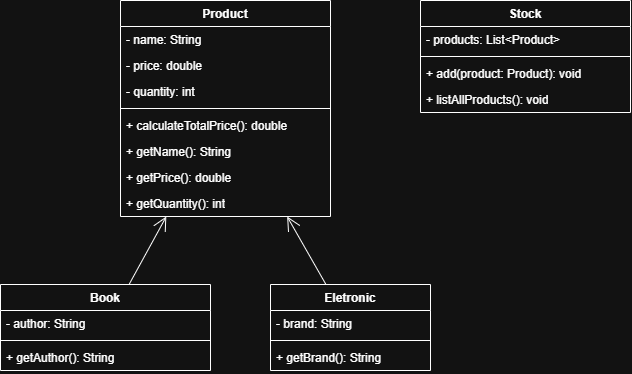

The diagram above was exported from draw.io. Its source (the exported page's mxGraphModel, read from the mxfile embedded in the PNG):
<mxGraphModel dx="920" dy="496" grid="1" gridSize="10" guides="1" tooltips="1" connect="1" arrows="1" fold="1" page="1" pageScale="1" pageWidth="827" pageHeight="1169" math="0" shadow="0">
  <root>
    <mxCell id="0" />
    <mxCell id="1" parent="0" />
    <mxCell id="dTwdAsg5UpPqX1eUDa3K-7" value="Product" style="swimlane;fontStyle=1;align=center;verticalAlign=top;childLayout=stackLayout;horizontal=1;startSize=26;horizontalStack=0;resizeParent=1;resizeParentMax=0;resizeLast=0;collapsible=1;marginBottom=0;whiteSpace=wrap;html=1;" vertex="1" parent="1">
      <mxGeometry x="190" y="250" width="210" height="216" as="geometry" />
    </mxCell>
    <mxCell id="dTwdAsg5UpPqX1eUDa3K-8" value="- name: String" style="text;strokeColor=none;fillColor=none;align=left;verticalAlign=top;spacingLeft=4;spacingRight=4;overflow=hidden;rotatable=0;points=[[0,0.5],[1,0.5]];portConstraint=eastwest;whiteSpace=wrap;html=1;" vertex="1" parent="dTwdAsg5UpPqX1eUDa3K-7">
      <mxGeometry y="26" width="210" height="26" as="geometry" />
    </mxCell>
    <mxCell id="dTwdAsg5UpPqX1eUDa3K-11" value="- price: double" style="text;strokeColor=none;fillColor=none;align=left;verticalAlign=top;spacingLeft=4;spacingRight=4;overflow=hidden;rotatable=0;points=[[0,0.5],[1,0.5]];portConstraint=eastwest;whiteSpace=wrap;html=1;" vertex="1" parent="dTwdAsg5UpPqX1eUDa3K-7">
      <mxGeometry y="52" width="210" height="26" as="geometry" />
    </mxCell>
    <mxCell id="dTwdAsg5UpPqX1eUDa3K-12" value="- quantity: int" style="text;strokeColor=none;fillColor=none;align=left;verticalAlign=top;spacingLeft=4;spacingRight=4;overflow=hidden;rotatable=0;points=[[0,0.5],[1,0.5]];portConstraint=eastwest;whiteSpace=wrap;html=1;" vertex="1" parent="dTwdAsg5UpPqX1eUDa3K-7">
      <mxGeometry y="78" width="210" height="26" as="geometry" />
    </mxCell>
    <mxCell id="dTwdAsg5UpPqX1eUDa3K-9" value="" style="line;strokeWidth=1;fillColor=none;align=left;verticalAlign=middle;spacingTop=-1;spacingLeft=3;spacingRight=3;rotatable=0;labelPosition=right;points=[];portConstraint=eastwest;strokeColor=inherit;" vertex="1" parent="dTwdAsg5UpPqX1eUDa3K-7">
      <mxGeometry y="104" width="210" height="8" as="geometry" />
    </mxCell>
    <mxCell id="dTwdAsg5UpPqX1eUDa3K-10" value="+ calculateTotalPrice(): double" style="text;strokeColor=none;fillColor=none;align=left;verticalAlign=top;spacingLeft=4;spacingRight=4;overflow=hidden;rotatable=0;points=[[0,0.5],[1,0.5]];portConstraint=eastwest;whiteSpace=wrap;html=1;" vertex="1" parent="dTwdAsg5UpPqX1eUDa3K-7">
      <mxGeometry y="112" width="210" height="26" as="geometry" />
    </mxCell>
    <mxCell id="dTwdAsg5UpPqX1eUDa3K-35" value="+ getName(): String" style="text;strokeColor=none;fillColor=none;align=left;verticalAlign=top;spacingLeft=4;spacingRight=4;overflow=hidden;rotatable=0;points=[[0,0.5],[1,0.5]];portConstraint=eastwest;whiteSpace=wrap;html=1;" vertex="1" parent="dTwdAsg5UpPqX1eUDa3K-7">
      <mxGeometry y="138" width="210" height="26" as="geometry" />
    </mxCell>
    <mxCell id="dTwdAsg5UpPqX1eUDa3K-36" value="+ getPrice(): double" style="text;strokeColor=none;fillColor=none;align=left;verticalAlign=top;spacingLeft=4;spacingRight=4;overflow=hidden;rotatable=0;points=[[0,0.5],[1,0.5]];portConstraint=eastwest;whiteSpace=wrap;html=1;" vertex="1" parent="dTwdAsg5UpPqX1eUDa3K-7">
      <mxGeometry y="164" width="210" height="26" as="geometry" />
    </mxCell>
    <mxCell id="dTwdAsg5UpPqX1eUDa3K-38" value="+ getQuantity(): int" style="text;strokeColor=none;fillColor=none;align=left;verticalAlign=top;spacingLeft=4;spacingRight=4;overflow=hidden;rotatable=0;points=[[0,0.5],[1,0.5]];portConstraint=eastwest;whiteSpace=wrap;html=1;" vertex="1" parent="dTwdAsg5UpPqX1eUDa3K-7">
      <mxGeometry y="190" width="210" height="26" as="geometry" />
    </mxCell>
    <mxCell id="dTwdAsg5UpPqX1eUDa3K-24" value="" style="endArrow=open;endFill=1;endSize=12;html=1;rounded=0;" edge="1" parent="1" source="dTwdAsg5UpPqX1eUDa3K-44" target="dTwdAsg5UpPqX1eUDa3K-7">
      <mxGeometry width="160" relative="1" as="geometry">
        <mxPoint x="175" y="534" as="sourcePoint" />
        <mxPoint x="360" y="410" as="targetPoint" />
      </mxGeometry>
    </mxCell>
    <mxCell id="dTwdAsg5UpPqX1eUDa3K-25" value="" style="endArrow=open;endFill=1;endSize=12;html=1;rounded=0;" edge="1" parent="1" source="dTwdAsg5UpPqX1eUDa3K-40" target="dTwdAsg5UpPqX1eUDa3K-7">
      <mxGeometry width="160" relative="1" as="geometry">
        <mxPoint x="437.4896265560167" y="560" as="sourcePoint" />
        <mxPoint x="330" y="420" as="targetPoint" />
      </mxGeometry>
    </mxCell>
    <mxCell id="dTwdAsg5UpPqX1eUDa3K-26" value="Stock" style="swimlane;fontStyle=1;align=center;verticalAlign=top;childLayout=stackLayout;horizontal=1;startSize=26;horizontalStack=0;resizeParent=1;resizeParentMax=0;resizeLast=0;collapsible=1;marginBottom=0;whiteSpace=wrap;html=1;" vertex="1" parent="1">
      <mxGeometry x="490" y="250" width="210" height="112" as="geometry" />
    </mxCell>
    <mxCell id="dTwdAsg5UpPqX1eUDa3K-27" value="- products: List&amp;lt;Product&amp;gt;" style="text;strokeColor=none;fillColor=none;align=left;verticalAlign=top;spacingLeft=4;spacingRight=4;overflow=hidden;rotatable=0;points=[[0,0.5],[1,0.5]];portConstraint=eastwest;whiteSpace=wrap;html=1;" vertex="1" parent="dTwdAsg5UpPqX1eUDa3K-26">
      <mxGeometry y="26" width="210" height="26" as="geometry" />
    </mxCell>
    <mxCell id="dTwdAsg5UpPqX1eUDa3K-30" value="" style="line;strokeWidth=1;fillColor=none;align=left;verticalAlign=middle;spacingTop=-1;spacingLeft=3;spacingRight=3;rotatable=0;labelPosition=right;points=[];portConstraint=eastwest;strokeColor=inherit;" vertex="1" parent="dTwdAsg5UpPqX1eUDa3K-26">
      <mxGeometry y="52" width="210" height="8" as="geometry" />
    </mxCell>
    <mxCell id="dTwdAsg5UpPqX1eUDa3K-31" value="+ add(product: Product): void" style="text;strokeColor=none;fillColor=none;align=left;verticalAlign=top;spacingLeft=4;spacingRight=4;overflow=hidden;rotatable=0;points=[[0,0.5],[1,0.5]];portConstraint=eastwest;whiteSpace=wrap;html=1;" vertex="1" parent="dTwdAsg5UpPqX1eUDa3K-26">
      <mxGeometry y="60" width="210" height="26" as="geometry" />
    </mxCell>
    <mxCell id="dTwdAsg5UpPqX1eUDa3K-32" value="+ listAllProducts(): void" style="text;strokeColor=none;fillColor=none;align=left;verticalAlign=top;spacingLeft=4;spacingRight=4;overflow=hidden;rotatable=0;points=[[0,0.5],[1,0.5]];portConstraint=eastwest;whiteSpace=wrap;html=1;" vertex="1" parent="dTwdAsg5UpPqX1eUDa3K-26">
      <mxGeometry y="86" width="210" height="26" as="geometry" />
    </mxCell>
    <mxCell id="dTwdAsg5UpPqX1eUDa3K-40" value="Eletronic" style="swimlane;fontStyle=1;align=center;verticalAlign=top;childLayout=stackLayout;horizontal=1;startSize=26;horizontalStack=0;resizeParent=1;resizeParentMax=0;resizeLast=0;collapsible=1;marginBottom=0;whiteSpace=wrap;html=1;" vertex="1" parent="1">
      <mxGeometry x="340" y="534" width="160" height="86" as="geometry" />
    </mxCell>
    <mxCell id="dTwdAsg5UpPqX1eUDa3K-41" value="- brand: String" style="text;strokeColor=none;fillColor=none;align=left;verticalAlign=top;spacingLeft=4;spacingRight=4;overflow=hidden;rotatable=0;points=[[0,0.5],[1,0.5]];portConstraint=eastwest;whiteSpace=wrap;html=1;" vertex="1" parent="dTwdAsg5UpPqX1eUDa3K-40">
      <mxGeometry y="26" width="160" height="26" as="geometry" />
    </mxCell>
    <mxCell id="dTwdAsg5UpPqX1eUDa3K-42" value="" style="line;strokeWidth=1;fillColor=none;align=left;verticalAlign=middle;spacingTop=-1;spacingLeft=3;spacingRight=3;rotatable=0;labelPosition=right;points=[];portConstraint=eastwest;strokeColor=inherit;" vertex="1" parent="dTwdAsg5UpPqX1eUDa3K-40">
      <mxGeometry y="52" width="160" height="8" as="geometry" />
    </mxCell>
    <mxCell id="dTwdAsg5UpPqX1eUDa3K-43" value="+ getBrand(): String" style="text;strokeColor=none;fillColor=none;align=left;verticalAlign=top;spacingLeft=4;spacingRight=4;overflow=hidden;rotatable=0;points=[[0,0.5],[1,0.5]];portConstraint=eastwest;whiteSpace=wrap;html=1;" vertex="1" parent="dTwdAsg5UpPqX1eUDa3K-40">
      <mxGeometry y="60" width="160" height="26" as="geometry" />
    </mxCell>
    <mxCell id="dTwdAsg5UpPqX1eUDa3K-44" value="Book" style="swimlane;fontStyle=1;align=center;verticalAlign=top;childLayout=stackLayout;horizontal=1;startSize=26;horizontalStack=0;resizeParent=1;resizeParentMax=0;resizeLast=0;collapsible=1;marginBottom=0;whiteSpace=wrap;html=1;" vertex="1" parent="1">
      <mxGeometry x="70" y="534" width="210" height="86" as="geometry" />
    </mxCell>
    <mxCell id="dTwdAsg5UpPqX1eUDa3K-45" value="- author: String" style="text;strokeColor=none;fillColor=none;align=left;verticalAlign=top;spacingLeft=4;spacingRight=4;overflow=hidden;rotatable=0;points=[[0,0.5],[1,0.5]];portConstraint=eastwest;whiteSpace=wrap;html=1;" vertex="1" parent="dTwdAsg5UpPqX1eUDa3K-44">
      <mxGeometry y="26" width="210" height="26" as="geometry" />
    </mxCell>
    <mxCell id="dTwdAsg5UpPqX1eUDa3K-46" value="" style="line;strokeWidth=1;fillColor=none;align=left;verticalAlign=middle;spacingTop=-1;spacingLeft=3;spacingRight=3;rotatable=0;labelPosition=right;points=[];portConstraint=eastwest;strokeColor=inherit;" vertex="1" parent="dTwdAsg5UpPqX1eUDa3K-44">
      <mxGeometry y="52" width="210" height="8" as="geometry" />
    </mxCell>
    <mxCell id="dTwdAsg5UpPqX1eUDa3K-47" value="+ getAuthor(): String" style="text;strokeColor=none;fillColor=none;align=left;verticalAlign=top;spacingLeft=4;spacingRight=4;overflow=hidden;rotatable=0;points=[[0,0.5],[1,0.5]];portConstraint=eastwest;whiteSpace=wrap;html=1;" vertex="1" parent="dTwdAsg5UpPqX1eUDa3K-44">
      <mxGeometry y="60" width="210" height="26" as="geometry" />
    </mxCell>
  </root>
</mxGraphModel>